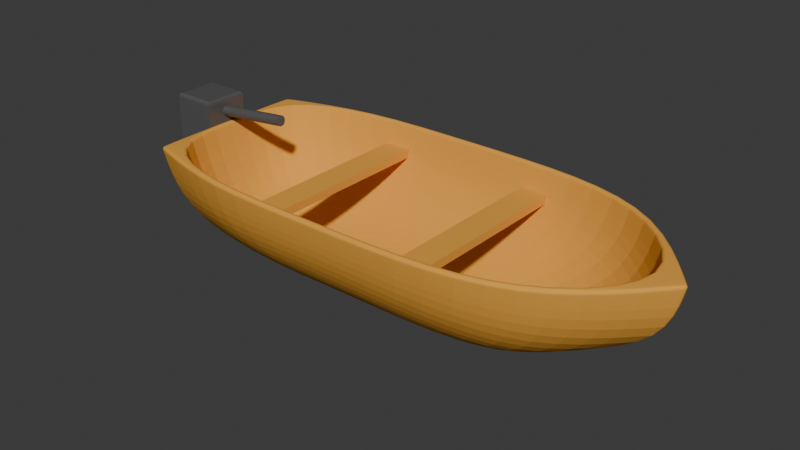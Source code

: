 # Source: barlamejus_boat.blend  (saved by Blender 4.1.23; exported with 4.5.12 LTS)
import bpy
from mathutils import Matrix  # noqa: F401  (used for matrix-valued properties, if any)

bpy.ops.wm.read_factory_settings(use_empty=True)
scene = bpy.context.scene
scene.name = 'Scene'

# ---- collections
col_collection = bpy.data.collections.new('Collection'); scene.collection.children.link(col_collection)

# ---- materials (node trees are filled in below, after node groups)
mat_material_001 = bpy.data.materials.new('Material.001')
mat_material_001.use_transparent_shadow = False
mat_material_002 = bpy.data.materials.new('Material.002')
mat_material_002.use_transparent_shadow = False

# ---- material node trees
mat_material_001.use_nodes = True; mat_material_001.node_tree.nodes.clear()
_N = mat_material_001.node_tree.nodes; _L = mat_material_001.node_tree.links
n0 = _N.new('ShaderNodeOutputMaterial'); n0.name = 'Material Output'; n0.location = (454, 346)
n1 = _N.new('ShaderNodeBsdfPrincipled'); n1.name = 'Principled BSDF'; n1.location = (133, 336)
n1.inputs[0].default_value = (0.8001, 0.3763, 0.06241, 1.0)
n1.inputs[3].default_value = 1.0
_L.new(n1.outputs[0], n0.inputs[0])
n0.is_active_output = True
mat_material_002.use_nodes = True; mat_material_002.node_tree.nodes.clear()
_N = mat_material_002.node_tree.nodes; _L = mat_material_002.node_tree.links
n0 = _N.new('ShaderNodeBsdfPrincipled'); n0.name = 'Principled BSDF'; n0.location = (10, 300)
n0.inputs[0].default_value = (0.09181, 0.09181, 0.09181, 1.0)
n1 = _N.new('ShaderNodeOutputMaterial'); n1.name = 'Material Output'; n1.location = (300, 300)
_L.new(n0.outputs[0], n1.inputs[0])
n1.is_active_output = True

# ---- world
world_world = bpy.data.worlds.new('World'); scene.world = world_world
world_world.use_nodes = True; world_world.node_tree.nodes.clear()
_N = world_world.node_tree.nodes; _L = world_world.node_tree.links
n0 = _N.new('ShaderNodeOutputWorld'); n0.name = 'World Output'; n0.location = (300, 300)
n1 = _N.new('ShaderNodeBackground'); n1.name = 'Background'; n1.location = (10, 300)
n1.inputs[0].default_value = (0.05088, 0.05088, 0.05088, 1.0)
_L.new(n1.outputs[0], n0.inputs[0])
n0.is_active_output = True
world_world.color = (0.05088, 0.05088, 0.05088)
world_world.use_sun_shadow = False
world_world.sun_shadow_jitter_overblur = 0.0

# ---- meshes
me_sphere = bpy.data.meshes.new('Sphere')
me_sphere.from_pydata([(-1.705e-09, 0.609, -0.1984), (-7.503e-10, 0.1978, -0.6091), (0.6708, 0.6067, -0.2278), (0.5687, 0.4972, -0.4174), (0.4115, 0.3445, -0.5476), (0.2153, 0.1752, -0.6181), (1.174, 0.4465, -0.2891), (0.9929, 0.345, -0.5009), (0.7166, 0.2215, -0.6071), (0.3744, 0.1056, -0.6372), (0.4333, -9.221e-09, -0.6472), (1.174, -0.4466, -0.2892), (0.9928, -0.345, -0.5009), (0.7166, -0.2215, -0.6071), (0.3744, -0.1056, -0.6372), (0.6708, -0.6067, -0.2278), (0.5687, -0.4972, -0.4174), (0.4115, -0.3445, -0.5476), (0.2153, -0.1752, -0.6181), (-4.169e-08, -0.609, -0.1984), (-3.648e-11, -0.5177, -0.3772), (-1.262e-09, -0.3758, -0.5187), (-4.509e-08, -0.1978, -0.6091), (1.695e-10, -9.686e-11, -0.6404), (-0.6708, -0.6067, -0.2278), (-0.5687, -0.4972, -0.4174), (-0.4115, -0.3445, -0.5476), (-0.2153, -0.1752, -0.6181), (-0.3744, -0.1056, -0.6372), (-1.194, -0.009445, -0.3216), (-1.095, -0.008839, -0.5059), (-0.8331, 2.592e-05, -0.6372), (-0.4333, 2.916e-08, -0.6472), (-0.3744, 0.1056, -0.6372), (-0.6708, 0.6067, -0.2278), (-0.5687, 0.4972, -0.4174), (-0.4115, 0.3445, -0.5476), (-0.2153, 0.1752, -0.6181), (-8.877e-10, 0.5177, -0.3772), (-1.141e-09, 0.3758, -0.5187), (0.0, 0.5706, -0.1854), (0.0, 0.1854, -0.5706), (0.6657, 0.5687, -0.2134), (0.5663, 0.4662, -0.3911), (0.4114, 0.323, -0.5134), (0.2163, 0.1631, -0.5797), (1.153, 0.4144, -0.2693), (0.9809, 0.3221, -0.4681), (0.7127, 0.2068, -0.5693), (0.3747, 0.09713, -0.5979), (1.506, -0.009355, -0.304), (1.133, 0.0, -0.5066), (0.8229, 0.0, -0.5972), (0.4326, -9.51e-09, -0.607), (1.153, -0.4144, -0.2693), (0.9809, -0.3221, -0.4681), (0.7127, -0.2068, -0.5693), (0.3747, -0.09713, -0.5979), (0.6657, -0.5687, -0.2134), (0.5663, -0.4662, -0.3911), (0.4114, -0.323, -0.5134), (0.2163, -0.1631, -0.5797), (-4.172e-08, -0.5706, -0.1854), (0.0, -0.4854, -0.3527), (0.0, -0.3527, -0.4854), (-4.172e-08, -0.1854, -0.5706), (0.0, 0.0, -0.6), (-0.6657, -0.5687, -0.2134), (-0.5663, -0.4662, -0.3911), (-0.4114, -0.323, -0.5134), (-0.2163, -0.1631, -0.5797), (-1.153, -0.4144, -0.2693), (-0.9809, -0.3221, -0.4681), (-0.7127, -0.2068, -0.5693), (-0.3747, -0.09713, -0.5979), (-1.157, -0.009355, -0.304), (-1.068, -0.008654, -0.4732), (-0.8229, 0.0, -0.5972), (-0.4326, 2.853e-08, -0.607), (-1.153, 0.4144, -0.2693), (-0.9809, 0.3221, -0.4681), (-0.7127, 0.2068, -0.5693), (-0.3747, 0.09713, -0.5979), (-0.6657, 0.5687, -0.2134), (-0.5663, 0.4662, -0.3911), (-0.4114, 0.323, -0.5134), (-0.2163, 0.1631, -0.5797), (0.0, 0.4854, -0.3527), (0.0, 0.3527, -0.4854), (0.703, 0.6421, -0.02672), (0.7031, 0.6262, -0.003785), (0.704, 0.6419, -0.01907), (0.7043, 0.6388, -0.01202), (0.704, 0.6333, -0.006655), (1.224, 0.467, -0.004489), (1.231, 0.481, -0.02821), (1.228, 0.4731, -0.007638), (1.231, 0.478, -0.01325), (1.232, 0.4807, -0.02047), (1.606, -0.02676, -0.0397), (1.606, 0.007405, -0.0397), (1.6, -0.009609, -0.01388), (1.61, -0.01897, -0.04067), (1.611, -0.009748, -0.04102), (1.607, -0.02496, -0.03175), (1.61, -0.01708, -0.0324), (1.612, -0.009745, -0.03289), (1.611, -0.009727, -0.02777), (1.607, 0.005592, -0.03176), (1.607, 0.001722, -0.02406), (1.61, -0.0004848, -0.04068), (1.61, -0.002366, -0.0324), (1.61, -0.004787, -0.02555), (1.604, -0.01568, -0.01777), (1.606, -0.02107, -0.02405), (1.604, -0.003616, -0.01778), (1.608, -0.009685, -0.02136), (1.61, -0.01464, -0.02555), (1.534, -0.02639, -0.3297), (1.535, 0.007049, -0.3297), (1.539, -0.01878, -0.3302), (1.54, -0.009752, -0.3304), (1.539, -0.0006812, -0.3302), (1.143, -0.01765, -0.5428), (1.143, 0.01787, -0.5428), (1.146, -0.00951, -0.5435), (1.147, 9.865e-05, -0.5438), (1.146, 0.009714, -0.5435), (0.8214, 0.01774, -0.6351), (0.8214, -0.01768, -0.6351), (0.8108, -3.603e-10, -0.6381), (0.8242, 0.009604, -0.6359), (0.8252, 1.746e-05, -0.6361), (0.8242, -0.009563, -0.6359), (1.224, -0.4671, -0.004439), (1.231, -0.4812, -0.02811), (1.228, -0.4732, -0.007569), (1.231, -0.4781, -0.01317), (1.232, -0.4809, -0.02038), (0.7031, -0.6262, -0.003785), (0.703, -0.6421, -0.02672), (0.704, -0.6333, -0.006654), (0.7043, -0.6388, -0.01202), (0.704, -0.6419, -0.01907), (-3.014e-11, -0.6201, -0.003357), (-4.256e-09, -0.6364, -0.02593), (-3.62e-10, -0.6273, -0.006069), (-1.281e-09, -0.6329, -0.01131), (-2.648e-09, -0.6361, -0.01829), (-0.7031, -0.6262, -0.003785), (-0.703, -0.6421, -0.02674), (-0.704, -0.6333, -0.006656), (-0.7043, -0.6388, -0.01203), (-0.704, -0.6419, -0.01908), (-1.246, -0.4555, -0.03181), (-1.225, -0.4824, -0.03161), (-1.232, -0.4646, -0.006353), (-1.244, -0.4637, -0.0327), (-1.239, -0.4717, -0.03297), (-1.246, -0.4576, -0.02398), (-1.244, -0.4654, -0.0245), (-1.24, -0.4721, -0.0249), (-1.24, -0.4716, -0.01986), (-1.227, -0.4816, -0.02376), (-1.229, -0.4779, -0.01621), (-1.232, -0.4782, -0.03259), (-1.235, -0.477, -0.0244), (-1.236, -0.4748, -0.01765), (-1.239, -0.4626, -0.0102), (-1.244, -0.4601, -0.01639), (-1.231, -0.4719, -0.01009), (-1.237, -0.4694, -0.01361), (-1.242, -0.4671, -0.01773), (-1.187, -0.4206, -0.2915), (-1.166, -0.4479, -0.2875), (-1.185, -0.4291, -0.2907), (-1.181, -0.4372, -0.2897), (-1.174, -0.4438, -0.2886), (-1.005, -0.3244, -0.502), (-0.9799, -0.3503, -0.4979), (-1.001, -0.3322, -0.5016), (-0.9954, -0.3398, -0.5007), (-0.9879, -0.3462, -0.4994), (-0.6985, -0.2289, -0.6036), (-0.7266, -0.204, -0.6097), (-0.699, -0.2149, -0.609), (-0.7065, -0.2246, -0.6053), (-0.7147, -0.2184, -0.607), (-0.7217, -0.2112, -0.6085), (-1.245, -0.009368, -0.01123), (-1.26, -0.009385, -0.03484), (-1.252, -0.009373, -0.01438), (-1.257, -0.009379, -0.01997), (-1.26, -0.009383, -0.02715), (-1.225, 0.4824, -0.03162), (-1.246, 0.4554, -0.03182), (-1.232, 0.4645, -0.006358), (-1.232, 0.4782, -0.03259), (-1.239, 0.4716, -0.03297), (-1.227, 0.4816, -0.02377), (-1.235, 0.477, -0.0244), (-1.24, 0.4721, -0.0249), (-1.24, 0.4716, -0.01987), (-1.246, 0.4576, -0.02398), (-1.244, 0.4601, -0.01639), (-1.244, 0.4636, -0.0327), (-1.244, 0.4654, -0.02451), (-1.242, 0.4671, -0.01773), (-1.231, 0.4719, -0.0101), (-1.23, 0.4779, -0.01622), (-1.239, 0.4625, -0.0102), (-1.237, 0.4694, -0.01362), (-1.236, 0.4748, -0.01766), (-1.166, 0.4479, -0.2875), (-1.187, 0.4206, -0.2915), (-1.174, 0.4438, -0.2886), (-1.181, 0.4372, -0.2897), (-1.186, 0.429, -0.2907), (-0.9801, 0.3502, -0.4979), (-1.005, 0.3243, -0.502), (-0.988, 0.3461, -0.4994), (-0.9955, 0.3397, -0.5007), (-1.001, 0.332, -0.5016), (-0.7267, 0.204, -0.6097), (-0.6986, 0.2288, -0.6037), (-0.6991, 0.2148, -0.609), (-0.7218, 0.2111, -0.6086), (-0.7147, 0.2184, -0.607), (-0.7066, 0.2246, -0.6053), (-0.7031, 0.6262, -0.003786), (-0.703, 0.6421, -0.02674), (-0.704, 0.6333, -0.006656), (-0.7043, 0.6388, -0.01203), (-0.704, 0.6419, -0.01908), (-8.26e-10, 0.6201, -0.003357), (-1.631e-09, 0.6364, -0.02593), (-1.131e-09, 0.6273, -0.006069), (-1.392e-09, 0.6329, -0.01131), (-1.568e-09, 0.6361, -0.01829), (0.703, 0.6255, -0.003665), (0.6969, 0.6028, -0.01926), (0.7016, 0.6179, -0.003729), (0.7, 0.6109, -0.006715), (0.6983, 0.6056, -0.01217), (1.208, 0.4474, -0.01933), (1.224, 0.4666, -0.004382), (1.211, 0.4497, -0.01227), (1.215, 0.4541, -0.006947), (1.219, 0.46, -0.004177), (1.57, -0.009355, -0.02635), (1.599, -0.009593, -0.01343), (1.574, -0.009373, -0.01936), (1.58, -0.009425, -0.01445), (1.589, -0.009502, -0.01236), (1.208, -0.4474, -0.01933), (1.224, -0.4667, -0.004334), (1.211, -0.4497, -0.01226), (1.214, -0.4541, -0.006931), (1.219, -0.4601, -0.004147), (0.6969, -0.6028, -0.01926), (0.703, -0.6255, -0.003665), (0.6983, -0.6056, -0.01217), (0.7, -0.6109, -0.006714), (0.7016, -0.6179, -0.003729), (-4.348e-09, -0.5969, -0.01932), (-2.909e-11, -0.6194, -0.00324), (-2.687e-09, -0.5996, -0.01217), (-1.281e-09, -0.6048, -0.006608), (-3.492e-10, -0.6117, -0.003471), (-0.6969, -0.6028, -0.01927), (-0.703, -0.6255, -0.003665), (-0.6983, -0.6056, -0.01217), (-0.7, -0.6109, -0.006717), (-0.7016, -0.6179, -0.003729), (-1.208, -0.4474, -0.01936), (-1.231, -0.464, -0.0061), (-1.211, -0.4495, -0.01241), (-1.217, -0.4533, -0.007456), (-1.223, -0.4584, -0.005239), (-1.221, -0.009355, -0.02604), (-1.245, -0.009368, -0.01115), (-1.224, -0.009356, -0.01899), (-1.23, -0.009359, -0.01369), (-1.237, -0.009363, -0.01093), (-1.208, 0.4474, -0.01936), (-1.231, 0.464, -0.006104), (-1.211, 0.4495, -0.01241), (-1.217, 0.4533, -0.007457), (-1.223, 0.4584, -0.005242), (-0.6969, 0.6028, -0.01927), (-0.703, 0.6255, -0.003665), (-0.6983, 0.6056, -0.01218), (-0.7, 0.6109, -0.006718), (-0.7016, 0.6179, -0.003729), (0.0, 0.5969, -0.01932), (-7.971e-10, 0.6194, -0.00324), (-6.003e-11, 0.5996, -0.01217), (-2.337e-10, 0.6048, -0.006608), (-4.929e-10, 0.6117, -0.003471)], [], [(39, 38, 3, 4), (1, 39, 4, 5), (6, 95, 100, 119), (23, 1, 5), (38, 0, 2, 3), (5, 4, 8, 9), (90, 234, 295, 239), (23, 5, 9), (3, 2, 6, 7), (4, 3, 7, 8), (10, 130, 129, 13, 14), (11, 135, 140, 15), (101, 94, 245, 250), (23, 9, 10), (129, 123, 12, 13), (7, 6, 119, 124), (8, 7, 124, 128), (9, 8, 128, 130, 10), (134, 101, 250, 255), (23, 10, 14), (23, 14, 18), (12, 11, 15, 16), (13, 12, 16, 17), (14, 13, 17, 18), (139, 134, 255, 260), (144, 139, 260, 265), (23, 18, 22), (16, 15, 19, 20), (17, 16, 20, 21), (18, 17, 21, 22), (22, 21, 26, 27), (149, 144, 265, 270), (23, 22, 27), (20, 19, 24, 25), (21, 20, 25, 26), (28, 185, 184, 31, 32), (29, 190, 195, 214), (156, 149, 270, 275), (23, 27, 28), (184, 178, 30, 31), (26, 25, 179, 183), (27, 26, 183, 185, 28), (189, 156, 275, 280), (23, 28, 32), (25, 24, 174, 179), (224, 218, 35, 36), (33, 225, 224, 36, 37), (34, 230, 235, 0), (196, 189, 280, 285), (23, 32, 33), (23, 33, 37), (30, 29, 214, 219), (31, 30, 219, 223), (32, 31, 223, 225, 33), (229, 196, 285, 290), (37, 36, 39, 1), (234, 229, 290, 295), (23, 37, 1), (35, 34, 0, 38), (36, 35, 38, 39), (88, 44, 43, 87), (41, 45, 44, 88), (46, 50, 249, 244), (66, 45, 41), (87, 43, 42, 40), (45, 49, 48, 44), (40, 42, 240, 294), (66, 49, 45), (43, 47, 46, 42), (44, 48, 47, 43), (48, 52, 51, 47), (49, 53, 52, 48), (50, 54, 254, 249), (66, 53, 49), (47, 51, 50, 46), (51, 55, 54, 50), (52, 56, 55, 51), (53, 57, 56, 52), (54, 58, 259, 254), (66, 57, 53), (66, 61, 57), (55, 59, 58, 54), (56, 60, 59, 55), (57, 61, 60, 56), (58, 62, 264, 259), (62, 67, 269, 264), (66, 65, 61), (59, 63, 62, 58), (60, 64, 63, 59), (61, 65, 64, 60), (65, 70, 69, 64), (67, 71, 274, 269), (66, 70, 65), (63, 68, 67, 62), (64, 69, 68, 63), (69, 73, 72, 68), (70, 74, 73, 69), (71, 75, 279, 274), (66, 74, 70), (68, 72, 71, 67), (73, 77, 76, 72), (74, 78, 77, 73), (75, 79, 284, 279), (66, 78, 74), (72, 76, 75, 71), (76, 80, 79, 75), (77, 81, 80, 76), (78, 82, 81, 77), (79, 83, 289, 284), (66, 82, 78), (66, 86, 82), (80, 84, 83, 79), (81, 85, 84, 80), (82, 86, 85, 81), (83, 40, 294, 289), (86, 41, 88, 85), (66, 41, 86), (84, 87, 40, 83), (85, 88, 87, 84), (0, 235, 89, 2), (118, 99, 135, 11), (123, 118, 11, 12), (15, 140, 145, 19), (19, 145, 150, 24), (24, 150, 155, 174), (173, 154, 190, 29), (178, 173, 29, 30), (213, 194, 230, 34), (218, 213, 34, 35), (42, 46, 244, 240), (94, 90, 239, 245), (99, 102, 105, 104), (102, 103, 106, 105), (104, 105, 117, 114), (105, 106, 107, 117), (100, 108, 111, 110), (108, 109, 112, 111), (110, 111, 106, 103), (111, 112, 107, 106), (101, 113, 116, 115), (113, 114, 117, 116), (115, 116, 112, 109), (116, 117, 107, 112), (128, 131, 130), (131, 132, 130), (132, 133, 130), (133, 129, 130), (154, 157, 160, 159), (157, 158, 161, 160), (159, 160, 172, 169), (160, 161, 162, 172), (155, 163, 166, 165), (163, 164, 167, 166), (165, 166, 161, 158), (166, 167, 162, 161), (156, 168, 171, 170), (168, 169, 172, 171), (170, 171, 167, 164), (171, 172, 162, 167), (183, 186, 185), (186, 187, 185), (187, 188, 185), (188, 184, 185), (194, 197, 200, 199), (197, 198, 201, 200), (199, 200, 212, 209), (200, 201, 202, 212), (195, 203, 206, 205), (203, 204, 207, 206), (205, 206, 201, 198), (206, 207, 202, 201), (196, 208, 211, 210), (208, 209, 212, 211), (210, 211, 207, 204), (211, 212, 202, 207), (223, 226, 225), (226, 227, 225), (227, 228, 225), (228, 224, 225), (95, 89, 91, 98), (98, 91, 92, 97), (97, 92, 93, 96), (96, 93, 90, 94), (99, 118, 120, 102), (102, 120, 121, 103), (103, 121, 122, 110), (110, 122, 119, 100), (118, 123, 125, 120), (120, 125, 126, 121), (121, 126, 127, 122), (122, 127, 124, 119), (123, 129, 133, 125), (125, 133, 132, 126), (126, 132, 131, 127), (127, 131, 128, 124), (100, 95, 98, 108), (108, 98, 97, 109), (109, 97, 96, 115), (115, 96, 94, 101), (135, 99, 104, 138), (138, 104, 114, 137), (137, 114, 113, 136), (136, 113, 101, 134), (140, 135, 138, 143), (143, 138, 137, 142), (142, 137, 136, 141), (141, 136, 134, 139), (139, 144, 146, 141), (141, 146, 147, 142), (142, 147, 148, 143), (143, 148, 145, 140), (144, 149, 151, 146), (146, 151, 152, 147), (147, 152, 153, 148), (148, 153, 150, 145), (154, 173, 175, 157), (157, 175, 176, 158), (158, 176, 177, 165), (165, 177, 174, 155), (173, 178, 180, 175), (175, 180, 181, 176), (176, 181, 182, 177), (177, 182, 179, 174), (178, 184, 188, 180), (180, 188, 187, 181), (181, 187, 186, 182), (182, 186, 183, 179), (155, 150, 153, 163), (163, 153, 152, 164), (164, 152, 151, 170), (170, 151, 149, 156), (190, 154, 159, 193), (193, 159, 169, 192), (192, 169, 168, 191), (191, 168, 156, 189), (194, 213, 215, 197), (197, 215, 216, 198), (198, 216, 217, 205), (205, 217, 214, 195), (213, 218, 220, 215), (215, 220, 221, 216), (216, 221, 222, 217), (217, 222, 219, 214), (218, 224, 228, 220), (220, 228, 227, 221), (221, 227, 226, 222), (222, 226, 223, 219), (195, 190, 193, 203), (203, 193, 192, 204), (204, 192, 191, 210), (210, 191, 189, 196), (230, 194, 199, 233), (233, 199, 209, 232), (232, 209, 208, 231), (231, 208, 196, 229), (229, 234, 236, 231), (231, 236, 237, 232), (232, 237, 238, 233), (233, 238, 235, 230), (89, 235, 238, 91), (91, 238, 237, 92), (92, 237, 236, 93), (93, 236, 234, 90), (245, 239, 241, 248), (248, 241, 242, 247), (247, 242, 243, 246), (246, 243, 240, 244), (250, 245, 248, 253), (253, 248, 247, 252), (252, 247, 246, 251), (251, 246, 244, 249), (255, 250, 253, 258), (258, 253, 252, 257), (257, 252, 251, 256), (256, 251, 249, 254), (260, 255, 258, 263), (263, 258, 257, 262), (262, 257, 256, 261), (261, 256, 254, 259), (259, 264, 266, 261), (261, 266, 267, 262), (262, 267, 268, 263), (263, 268, 265, 260), (264, 269, 271, 266), (266, 271, 272, 267), (267, 272, 273, 268), (268, 273, 270, 265), (275, 270, 273, 278), (278, 273, 272, 277), (277, 272, 271, 276), (276, 271, 269, 274), (280, 275, 278, 283), (283, 278, 277, 282), (282, 277, 276, 281), (281, 276, 274, 279), (285, 280, 283, 288), (288, 283, 282, 287), (287, 282, 281, 286), (286, 281, 279, 284), (290, 285, 288, 293), (293, 288, 287, 292), (292, 287, 286, 291), (291, 286, 284, 289), (289, 294, 296, 291), (291, 296, 297, 292), (292, 297, 298, 293), (293, 298, 295, 290), (239, 295, 298, 241), (241, 298, 297, 242), (242, 297, 296, 243), (243, 296, 294, 240), (2, 89, 95, 6)])
_uv = me_sphere.uv_layers.new(name='UVMap')
_uv.uv.foreach_set('vector', [0.75, 0.2, 0.75, 0.3, 0.6667, 0.3, 0.6667, 0.2, 0.75, 0.1, 0.75, 0.2, 0.6667, 0.2, 0.6667, 0.1, 0.5833, 0.4, 0.5833, 0.4931, 0.5029, 0.4936, 0.5031, 0.4, 0.7083, 0.0, 0.75, 0.1, 0.6667, 0.1, 0.75, 0.3, 0.75, 0.4, 0.6667, 0.4, 0.6667, 0.3, 0.6667, 0.1, 0.6667, 0.2, 0.5833, 0.2, 0.5833, 0.1, 0.6667, 0.5, 0.75, 0.5, 0.75, 0.5, 0.6667, 0.5, 0.625, 0.0, 0.6667, 0.1, 0.5833, 0.1, 0.6667, 0.3, 0.6667, 0.4, 0.5833, 0.4, 0.5833, 0.3, 0.6667, 0.2, 0.6667, 0.3, 0.5833, 0.3, 0.5833, 0.2, 0.5, 0.1, 0.5, 0.195, 0.4933, 0.2, 0.4167, 0.2, 0.4167, 0.1, 0.4167, 0.4, 0.4167, 0.4931, 0.3333, 0.4913, 0.3333, 0.4, 0.5, 0.5, 0.5833, 0.5, 0.5833, 0.5, 0.5, 0.5, 0.5417, 0.0, 0.5833, 0.1, 0.5, 0.1, 0.4933, 0.2, 0.4957, 0.3, 0.4167, 0.3, 0.4167, 0.2, 0.5833, 0.3, 0.5833, 0.4, 0.5031, 0.4, 0.5043, 0.3, 0.5833, 0.2, 0.5833, 0.3, 0.5043, 0.3, 0.5067, 0.2, 0.5833, 0.1, 0.5833, 0.2, 0.5067, 0.2, 0.5, 0.195, 0.5, 0.1, 0.4167, 0.5, 0.5, 0.5, 0.5, 0.5, 0.4167, 0.5, 0.4583, 0.0, 0.5, 0.1, 0.4167, 0.1, 0.375, 0.0, 0.4167, 0.1, 0.3333, 0.1, 0.4167, 0.3, 0.4167, 0.4, 0.3333, 0.4, 0.3333, 0.3, 0.4167, 0.2, 0.4167, 0.3, 0.3333, 0.3, 0.3333, 0.2, 0.4167, 0.1, 0.4167, 0.2, 0.3333, 0.2, 0.3333, 0.1, 0.3333, 0.5, 0.4167, 0.5, 0.4167, 0.5, 0.3333, 0.5, 0.25, 0.5, 0.3333, 0.5, 0.3333, 0.5, 0.25, 0.5, 0.2917, 0.0, 0.3333, 0.1, 0.25, 0.1, 0.3333, 0.3, 0.3333, 0.4, 0.25, 0.4, 0.25, 0.3, 0.3333, 0.2, 0.3333, 0.3, 0.25, 0.3, 0.25, 0.2, 0.3333, 0.1, 0.3333, 0.2, 0.25, 0.2, 0.25, 0.1, 0.25, 0.1, 0.25, 0.2, 0.1667, 0.2, 0.1667, 0.1, 0.1667, 0.5, 0.25, 0.5, 0.25, 0.5, 0.1667, 0.5, 0.2083, 0.0, 0.25, 0.1, 0.1667, 0.1, 0.25, 0.3, 0.25, 0.4, 0.1667, 0.4, 0.1667, 0.3, 0.25, 0.2, 0.25, 0.3, 0.1667, 0.3, 0.1667, 0.2, 0.08333, 0.1, 0.08333, 0.1946, 0.07689, 0.2, 0.0, 0.2, 0.0, 0.1, 1.0, 0.4, 1.0, 0.4937, 0.9202, 0.4932, 0.9205, 0.4, 0.08333, 0.5, 0.1667, 0.5, 0.1667, 0.5, 0.08333, 0.5, 0.125, 0.0, 0.1667, 0.1, 0.08333, 0.1, 0.07689, 0.2, 0.07864, 0.3, 0.0, 0.3, 0.0, 0.2, 0.1667, 0.2, 0.1667, 0.3, 0.08715, 0.3, 0.08854, 0.2, 0.1667, 0.1, 0.1667, 0.2, 0.08854, 0.2, 0.08333, 0.1946, 0.08333, 0.1, 0.0, 0.5, 0.08333, 0.5, 0.08333, 0.5, 0.0, 0.5, 0.04167, 0.0, 0.08333, 0.1, 0.0, 0.1, 0.1667, 0.3, 0.1667, 0.4, 0.08666, 0.4, 0.08715, 0.3, 0.9115, 0.2, 0.9128, 0.3, 0.8333, 0.3, 0.8333, 0.2, 0.9167, 0.1, 0.9167, 0.1946, 0.9115, 0.2, 0.8333, 0.2, 0.8333, 0.1, 0.8333, 0.4, 0.8333, 0.4912, 0.75, 0.4899, 0.75, 0.4, 0.9167, 0.5, 1.0, 0.5, 1.0, 0.5, 0.9167, 0.5, 0.9583, 0.0, 1.0, 0.1, 0.9167, 0.1, 0.875, 0.0, 0.9167, 0.1, 0.8333, 0.1, 1.0, 0.3, 1.0, 0.4, 0.9205, 0.4, 0.9211, 0.3, 1.0, 0.2, 1.0, 0.3, 0.9211, 0.3, 0.9231, 0.2, 1.0, 0.1, 1.0, 0.2, 0.9231, 0.2, 0.9167, 0.1946, 0.9167, 0.1, 0.8333, 0.5, 0.9167, 0.5, 0.9167, 0.5, 0.8333, 0.5, 0.8333, 0.1, 0.8333, 0.2, 0.75, 0.2, 0.75, 0.1, 0.75, 0.5, 0.8333, 0.5, 0.8333, 0.5, 0.75, 0.5, 0.7917, 0.0, 0.8333, 0.1, 0.75, 0.1, 0.8333, 0.3, 0.8333, 0.4, 0.75, 0.4, 0.75, 0.3, 0.8333, 0.2, 0.8333, 0.3, 0.75, 0.3, 0.75, 0.2, 0.75, 0.2, 0.6667, 0.2, 0.6667, 0.3, 0.75, 0.3, 0.75, 0.1, 0.6667, 0.1, 0.6667, 0.2, 0.75, 0.2, 0.5833, 0.4, 0.5, 0.4, 0.5, 0.4934, 0.5833, 0.4928, 0.7083, 0.0, 0.6667, 0.1, 0.75, 0.1, 0.75, 0.3, 0.6667, 0.3, 0.6667, 0.4, 0.75, 0.4, 0.6667, 0.1, 0.5833, 0.1, 0.5833, 0.2, 0.6667, 0.2, 0.75, 0.4, 0.6667, 0.4, 0.6667, 0.491, 0.75, 0.4896, 0.625, 0.0, 0.5833, 0.1, 0.6667, 0.1, 0.6667, 0.3, 0.5833, 0.3, 0.5833, 0.4, 0.6667, 0.4, 0.6667, 0.2, 0.5833, 0.2, 0.5833, 0.3, 0.6667, 0.3, 0.5833, 0.2, 0.5, 0.2, 0.5, 0.3, 0.5833, 0.3, 0.5833, 0.1, 0.5, 0.1, 0.5, 0.2, 0.5833, 0.2, 0.5, 0.4, 0.4167, 0.4, 0.4167, 0.4928, 0.5, 0.4934, 0.5417, 0.0, 0.5, 0.1, 0.5833, 0.1, 0.5833, 0.3, 0.5, 0.3, 0.5, 0.4, 0.5833, 0.4, 0.5, 0.3, 0.4167, 0.3, 0.4167, 0.4, 0.5, 0.4, 0.5, 0.2, 0.4167, 0.2, 0.4167, 0.3, 0.5, 0.3, 0.5, 0.1, 0.4167, 0.1, 0.4167, 0.2, 0.5, 0.2, 0.4167, 0.4, 0.3333, 0.4, 0.3333, 0.491, 0.4167, 0.4928, 0.4583, 0.0, 0.4167, 0.1, 0.5, 0.1, 0.375, 0.0, 0.3333, 0.1, 0.4167, 0.1, 0.4167, 0.3, 0.3333, 0.3, 0.3333, 0.4, 0.4167, 0.4, 0.4167, 0.2, 0.3333, 0.2, 0.3333, 0.3, 0.4167, 0.3, 0.4167, 0.1, 0.3333, 0.1, 0.3333, 0.2, 0.4167, 0.2, 0.3333, 0.4, 0.25, 0.4, 0.25, 0.4896, 0.3333, 0.491, 0.25, 0.4, 0.1667, 0.4, 0.1667, 0.491, 0.25, 0.4896, 0.2917, 0.0, 0.25, 0.1, 0.3333, 0.1, 0.3333, 0.3, 0.25, 0.3, 0.25, 0.4, 0.3333, 0.4, 0.3333, 0.2, 0.25, 0.2, 0.25, 0.3, 0.3333, 0.3, 0.3333, 0.1, 0.25, 0.1, 0.25, 0.2, 0.3333, 0.2, 0.25, 0.1, 0.1667, 0.1, 0.1667, 0.2, 0.25, 0.2, 0.1667, 0.4, 0.08333, 0.4, 0.08333, 0.4928, 0.1667, 0.491, 0.2083, 0.0, 0.1667, 0.1, 0.25, 0.1, 0.25, 0.3, 0.1667, 0.3, 0.1667, 0.4, 0.25, 0.4, 0.25, 0.2, 0.1667, 0.2, 0.1667, 0.3, 0.25, 0.3, 0.1667, 0.2, 0.08333, 0.2, 0.08333, 0.3, 0.1667, 0.3, 0.1667, 0.1, 0.08333, 0.1, 0.08333, 0.2, 0.1667, 0.2, 0.08333, 0.4, 0.0, 0.4, 0.0, 0.4935, 0.08333, 0.4928, 0.125, 0.0, 0.08333, 0.1, 0.1667, 0.1, 0.1667, 0.3, 0.08333, 0.3, 0.08333, 0.4, 0.1667, 0.4, 0.08333, 0.2, 0.0, 0.2, 0.0, 0.3, 0.08333, 0.3, 0.08333, 0.1, 0.0, 0.1, 0.0, 0.2, 0.08333, 0.2, 1.0, 0.4, 0.9167, 0.4, 0.9167, 0.4928, 1.0, 0.4935, 0.04167, 0.0, 0.0, 0.1, 0.08333, 0.1, 0.08333, 0.3, 0.0, 0.3, 0.0, 0.4, 0.08333, 0.4, 1.0, 0.3, 0.9167, 0.3, 0.9167, 0.4, 1.0, 0.4, 1.0, 0.2, 0.9167, 0.2, 0.9167, 0.3, 1.0, 0.3, 1.0, 0.1, 0.9167, 0.1, 0.9167, 0.2, 1.0, 0.2, 0.9167, 0.4, 0.8333, 0.4, 0.8333, 0.491, 0.9167, 0.4928, 0.9583, 0.0, 0.9167, 0.1, 1.0, 0.1, 0.875, 0.0, 0.8333, 0.1, 0.9167, 0.1, 0.9167, 0.3, 0.8333, 0.3, 0.8333, 0.4, 0.9167, 0.4, 0.9167, 0.2, 0.8333, 0.2, 0.8333, 0.3, 0.9167, 0.3, 0.9167, 0.1, 0.8333, 0.1, 0.8333, 0.2, 0.9167, 0.2, 0.8333, 0.4, 0.75, 0.4, 0.75, 0.4896, 0.8333, 0.491, 0.8333, 0.1, 0.75, 0.1, 0.75, 0.2, 0.8333, 0.2, 0.7917, 0.0, 0.75, 0.1, 0.8333, 0.1, 0.8333, 0.3, 0.75, 0.3, 0.75, 0.4, 0.8333, 0.4, 0.8333, 0.2, 0.75, 0.2, 0.75, 0.3, 0.8333, 0.3, 0.75, 0.4, 0.75, 0.4899, 0.6667, 0.4913, 0.6667, 0.4, 0.4968, 0.4, 0.497, 0.4936, 0.4167, 0.4931, 0.4167, 0.4, 0.4957, 0.3, 0.4968, 0.4, 0.4167, 0.4, 0.4167, 0.3, 0.3333, 0.4, 0.3333, 0.4913, 0.25, 0.4899, 0.25, 0.4, 0.25, 0.4, 0.25, 0.4899, 0.1667, 0.4912, 0.1667, 0.4, 0.1667, 0.4, 0.1667, 0.4912, 0.08657, 0.4929, 0.08666, 0.4, 0.07934, 0.4, 0.07963, 0.4932, 0.0, 0.4937, 0.0, 0.4, 0.07864, 0.3, 0.07934, 0.4, 0.0, 0.4, 0.0, 0.3, 0.9133, 0.4, 0.9134, 0.4929, 0.8333, 0.4912, 0.8333, 0.4, 0.9128, 0.3, 0.9133, 0.4, 0.8333, 0.4, 0.8333, 0.3, 0.6667, 0.4, 0.5833, 0.4, 0.5833, 0.4928, 0.6667, 0.491, 0.5833, 0.5, 0.6667, 0.5, 0.6667, 0.5, 0.5833, 0.5, 0.497, 0.4936, 0.4982, 0.4933, 0.4983, 0.4958, 0.4972, 0.4961, 0.4982, 0.4933, 0.5, 0.4928, 0.5, 0.4954, 0.4983, 0.4958, 0.4972, 0.4961, 0.4983, 0.4958, 0.4983, 0.5, 0.4973, 0.5, 0.4983, 0.4958, 0.5, 0.4954, 0.5, 0.499, 0.4983, 0.5, 0.5029, 0.4936, 0.5028, 0.4961, 0.5017, 0.4958, 0.5018, 0.4933, 0.5028, 0.4961, 0.5026, 0.5, 0.5016, 0.5, 0.5017, 0.4958, 0.5018, 0.4933, 0.5017, 0.4958, 0.5, 0.4954, 0.5, 0.4928, 0.5017, 0.4958, 0.5016, 0.5, 0.5, 0.499, 0.5, 0.4954, 0.5, 0.5, 0.4989, 0.5, 0.4999, 0.5, 0.501, 0.5, 0.4989, 0.5, 0.4973, 0.5, 0.4983, 0.5, 0.4999, 0.5, 0.501, 0.5, 0.4999, 0.5, 0.5016, 0.5, 0.5026, 0.5, 0.4999, 0.5, 0.4983, 0.5, 0.5, 0.499, 0.5016, 0.5, 0.5067, 0.2, 0.5037, 0.1997, 0.5, 0.195, 0.5037, 0.1997, 0.5006, 0.1987, 0.5, 0.195, 0.5006, 0.1987, 0.4981, 0.1973, 0.5, 0.195, 0.4981, 0.1973, 0.4962, 0.1957, 0.5, 0.195, 0.07963, 0.4932, 0.08114, 0.4927, 0.0813, 0.4954, 0.07986, 0.4958, 0.08114, 0.4927, 0.08333, 0.492, 0.08333, 0.4948, 0.0813, 0.4954, 0.07986, 0.4958, 0.0813, 0.4954, 0.08135, 0.5, 0.0801, 0.5, 0.0813, 0.4954, 0.08333, 0.4948, 0.0833, 0.4988, 0.08135, 0.5, 0.08657, 0.4929, 0.08636, 0.4956, 0.08511, 0.4953, 0.08525, 0.4925, 0.08636, 0.4956, 0.08617, 0.5, 0.08524, 0.5, 0.08511, 0.4953, 0.08525, 0.4925, 0.08511, 0.4953, 0.08333, 0.4948, 0.08333, 0.492, 0.08511, 0.4953, 0.08524, 0.5, 0.0833, 0.4988, 0.08333, 0.4948, 0.08333, 0.5, 0.082, 0.5, 0.08322, 0.5, 0.08458, 0.5, 0.082, 0.5, 0.0801, 0.5, 0.08135, 0.5, 0.08322, 0.5, 0.08458, 0.5, 0.08322, 0.5, 0.08524, 0.5, 0.08663, 0.5, 0.08322, 0.5, 0.08135, 0.5, 0.0833, 0.4988, 0.08524, 0.5, 0.08854, 0.2, 0.08617, 0.1997, 0.08333, 0.1946, 0.08617, 0.1997, 0.08344, 0.1988, 0.08333, 0.1946, 0.08344, 0.1988, 0.0811, 0.1975, 0.08333, 0.1946, 0.0811, 0.1975, 0.07919, 0.1959, 0.08333, 0.1946, 0.9134, 0.4929, 0.9147, 0.4925, 0.9149, 0.4953, 0.9136, 0.4956, 0.9147, 0.4925, 0.9167, 0.492, 0.9167, 0.4948, 0.9149, 0.4953, 0.9136, 0.4956, 0.9149, 0.4953, 0.9149, 0.5, 0.9138, 0.5, 0.9149, 0.4953, 0.9167, 0.4948, 0.9167, 0.4988, 0.9149, 0.5, 0.9202, 0.4932, 0.92, 0.4958, 0.9186, 0.4954, 0.9188, 0.4927, 0.92, 0.4958, 0.9198, 0.5, 0.9184, 0.5, 0.9186, 0.4954, 0.9188, 0.4927, 0.9186, 0.4954, 0.9167, 0.4948, 0.9167, 0.492, 0.9186, 0.4954, 0.9184, 0.5, 0.9167, 0.4988, 0.9167, 0.4948, 0.9167, 0.5, 0.9155, 0.5, 0.9165, 0.5, 0.9176, 0.5, 0.9155, 0.5, 0.9138, 0.5, 0.9149, 0.5, 0.9165, 0.5, 0.9176, 0.5, 0.9165, 0.5, 0.9184, 0.5, 0.9193, 0.5, 0.9165, 0.5, 0.9149, 0.5, 0.9167, 0.4988, 0.9184, 0.5, 0.9231, 0.2, 0.9203, 0.1997, 0.9167, 0.1946, 0.9203, 0.1997, 0.9173, 0.1989, 0.9167, 0.1946, 0.9173, 0.1989, 0.915, 0.1974, 0.9167, 0.1946, 0.915, 0.1974, 0.9132, 0.1957, 0.9167, 0.1946, 0.5833, 0.4931, 0.6667, 0.4913, 0.6667, 0.4946, 0.5833, 0.4957, 0.5833, 0.4957, 0.6667, 0.4946, 0.6668, 0.5, 0.5834, 0.5, 0.5834, 0.5, 0.6668, 0.5, 0.6667, 0.5, 0.5834, 0.5, 0.5834, 0.5, 0.6667, 0.5, 0.6667, 0.5, 0.5833, 0.5, 0.497, 0.4936, 0.4968, 0.4, 0.4981, 0.3998, 0.4982, 0.4933, 0.4982, 0.4933, 0.4981, 0.3998, 0.5, 0.3992, 0.5, 0.4928, 0.5, 0.4928, 0.5, 0.3992, 0.5018, 0.3998, 0.5018, 0.4933, 0.5018, 0.4933, 0.5018, 0.3998, 0.5031, 0.4, 0.5029, 0.4936, 0.4968, 0.4, 0.4957, 0.3, 0.4976, 0.2997, 0.4981, 0.3998, 0.4981, 0.3998, 0.4976, 0.2997, 0.5, 0.2994, 0.5, 0.3992, 0.5, 0.3992, 0.5, 0.2994, 0.5024, 0.2998, 0.5018, 0.3998, 0.5018, 0.3998, 0.5024, 0.2998, 0.5043, 0.3, 0.5031, 0.4, 0.4957, 0.3, 0.4933, 0.2, 0.4963, 0.1997, 0.4976, 0.2997, 0.4976, 0.2997, 0.4963, 0.1997, 0.5, 0.2, 0.5, 0.2994, 0.5, 0.2994, 0.5, 0.2, 0.5037, 0.1997, 0.5024, 0.2998, 0.5024, 0.2998, 0.5037, 0.1997, 0.5067, 0.2, 0.5043, 0.3, 0.5029, 0.4936, 0.5833, 0.4931, 0.5833, 0.4957, 0.5028, 0.4961, 0.5028, 0.4961, 0.5833, 0.4957, 0.5834, 0.5, 0.5026, 0.5, 0.5026, 0.5, 0.5834, 0.5, 0.5834, 0.5, 0.5011, 0.5, 0.5011, 0.5, 0.5834, 0.5, 0.5833, 0.5, 0.5, 0.5, 0.4167, 0.4931, 0.497, 0.4936, 0.4972, 0.4961, 0.4167, 0.4958, 0.4167, 0.4958, 0.4972, 0.4961, 0.4973, 0.5, 0.4166, 0.5, 0.4166, 0.5, 0.4973, 0.5, 0.4989, 0.5, 0.4166, 0.5, 0.4166, 0.5, 0.4989, 0.5, 0.5, 0.5, 0.4167, 0.5, 0.3333, 0.4913, 0.4167, 0.4931, 0.4167, 0.4958, 0.3333, 0.4946, 0.3333, 0.4946, 0.4167, 0.4958, 0.4166, 0.5, 0.3332, 0.5, 0.3332, 0.5, 0.4166, 0.5, 0.4166, 0.5, 0.3333, 0.5, 0.3333, 0.5, 0.4166, 0.5, 0.4167, 0.5, 0.3333, 0.5, 0.3333, 0.5, 0.25, 0.5, 0.25, 0.5, 0.3333, 0.5, 0.3333, 0.5, 0.25, 0.5, 0.25, 0.5, 0.3332, 0.5, 0.3332, 0.5, 0.25, 0.5, 0.25, 0.4938, 0.3333, 0.4946, 0.3333, 0.4946, 0.25, 0.4938, 0.25, 0.4899, 0.3333, 0.4913, 0.25, 0.5, 0.1667, 0.5, 0.1667, 0.5, 0.25, 0.5, 0.25, 0.5, 0.1667, 0.5, 0.1668, 0.5, 0.25, 0.5, 0.25, 0.5, 0.1668, 0.5, 0.1667, 0.4946, 0.25, 0.4938, 0.25, 0.4938, 0.1667, 0.4946, 0.1667, 0.4912, 0.25, 0.4899, 0.07963, 0.4932, 0.07934, 0.4, 0.08101, 0.3998, 0.08114, 0.4927, 0.08114, 0.4927, 0.08101, 0.3998, 0.08333, 0.3992, 0.08333, 0.492, 0.08333, 0.492, 0.08333, 0.3992, 0.08528, 0.3998, 0.08525, 0.4925, 0.08525, 0.4925, 0.08528, 0.3998, 0.08666, 0.4, 0.08657, 0.4929, 0.07934, 0.4, 0.07864, 0.3, 0.08067, 0.2997, 0.08101, 0.3998, 0.08101, 0.3998, 0.08067, 0.2997, 0.08333, 0.2993, 0.08333, 0.3992, 0.08333, 0.3992, 0.08333, 0.2993, 0.08546, 0.2997, 0.08528, 0.3998, 0.08528, 0.3998, 0.08546, 0.2997, 0.08715, 0.3, 0.08666, 0.4, 0.07864, 0.3, 0.07689, 0.2, 0.07971, 0.1997, 0.08067, 0.2997, 0.08067, 0.2997, 0.07971, 0.1997, 0.08333, 0.2, 0.08333, 0.2993, 0.08333, 0.2993, 0.08333, 0.2, 0.08617, 0.1997, 0.08546, 0.2997, 0.08546, 0.2997, 0.08617, 0.1997, 0.08854, 0.2, 0.08715, 0.3, 0.08657, 0.4929, 0.1667, 0.4912, 0.1667, 0.4946, 0.08636, 0.4956, 0.08636, 0.4956, 0.1667, 0.4946, 0.1668, 0.5, 0.08617, 0.5, 0.08617, 0.5, 0.1668, 0.5, 0.1667, 0.5, 0.08451, 0.5, 0.08451, 0.5, 0.1667, 0.5, 0.1667, 0.5, 0.08333, 0.5, 0.0, 0.4937, 0.07963, 0.4932, 0.07986, 0.4958, 8.694e-06, 0.4961, 8.694e-06, 0.4961, 0.07986, 0.4958, 0.0801, 0.5, 3.241e-05, 0.5, 3.241e-05, 0.5, 0.0801, 0.5, 0.082, 0.5, -6.045e-07, 0.5, -6.045e-07, 0.5, 0.082, 0.5, 0.08333, 0.5, 0.0, 0.5, 0.9134, 0.4929, 0.9133, 0.4, 0.9147, 0.3998, 0.9147, 0.4925, 0.9147, 0.4925, 0.9147, 0.3998, 0.9167, 0.3992, 0.9167, 0.492, 0.9167, 0.492, 0.9167, 0.3992, 0.9189, 0.3998, 0.9188, 0.4927, 0.9188, 0.4927, 0.9189, 0.3998, 0.9205, 0.4, 0.9202, 0.4932, 0.9133, 0.4, 0.9128, 0.3, 0.9145, 0.2997, 0.9147, 0.3998, 0.9147, 0.3998, 0.9145, 0.2997, 0.9167, 0.2993, 0.9167, 0.3992, 0.9167, 0.3992, 0.9167, 0.2993, 0.9192, 0.2997, 0.9189, 0.3998, 0.9189, 0.3998, 0.9192, 0.2997, 0.9211, 0.3, 0.9205, 0.4, 0.9128, 0.3, 0.9115, 0.2, 0.9138, 0.1997, 0.9145, 0.2997, 0.9145, 0.2997, 0.9138, 0.1997, 0.9167, 0.2, 0.9167, 0.2993, 0.9167, 0.2993, 0.9167, 0.2, 0.9203, 0.1997, 0.9192, 0.2997, 0.9192, 0.2997, 0.9203, 0.1997, 0.9231, 0.2, 0.9211, 0.3, 0.9202, 0.4932, 1.0, 0.4937, 1.0, 0.4961, 0.92, 0.4958, 0.92, 0.4958, 1.0, 0.4961, 1.0, 0.5, 0.9198, 0.5, 0.9198, 0.5, 1.0, 0.5, 1.0, 0.5, 0.9179, 0.5, 0.9179, 0.5, 1.0, 0.5, 1.0, 0.5, 0.9167, 0.5, 0.8333, 0.4912, 0.9134, 0.4929, 0.9136, 0.4956, 0.8333, 0.4946, 0.8333, 0.4946, 0.9136, 0.4956, 0.9138, 0.5, 0.8332, 0.5, 0.8332, 0.5, 0.9138, 0.5, 0.9155, 0.5, 0.8333, 0.5, 0.8333, 0.5, 0.9155, 0.5, 0.9167, 0.5, 0.8333, 0.5, 0.8333, 0.5, 0.75, 0.5, 0.75, 0.5, 0.8333, 0.5, 0.8333, 0.5, 0.75, 0.5, 0.75, 0.5, 0.8332, 0.5, 0.8332, 0.5, 0.75, 0.5, 0.75, 0.4938, 0.8333, 0.4946, 0.8333, 0.4946, 0.75, 0.4938, 0.75, 0.4899, 0.8333, 0.4912, 0.6667, 0.4913, 0.75, 0.4899, 0.75, 0.4938, 0.6667, 0.4946, 0.6667, 0.4946, 0.75, 0.4938, 0.75, 0.5, 0.6668, 0.5, 0.6668, 0.5, 0.75, 0.5, 0.75, 0.5, 0.6667, 0.5, 0.6667, 0.5, 0.75, 0.5, 0.75, 0.5, 0.6667, 0.5, 0.5833, 0.5, 0.6667, 0.5, 0.6667, 0.5, 0.5834, 0.5, 0.5834, 0.5, 0.6667, 0.5, 0.6667, 0.5, 0.5833, 0.5, 0.5833, 0.5, 0.6667, 0.5, 0.6667, 0.4944, 0.5833, 0.4956, 0.5833, 0.4956, 0.6667, 0.4944, 0.6667, 0.491, 0.5833, 0.4928, 0.5, 0.5, 0.5833, 0.5, 0.5834, 0.5, 0.5, 0.5, 0.5, 0.5, 0.5834, 0.5, 0.5833, 0.5, 0.5, 0.5, 0.5, 0.5, 0.5833, 0.5, 0.5833, 0.4956, 0.5, 0.4959, 0.5, 0.4959, 0.5833, 0.4956, 0.5833, 0.4928, 0.5, 0.4934, 0.4167, 0.5, 0.5, 0.5, 0.5, 0.5, 0.4166, 0.5, 0.4166, 0.5, 0.5, 0.5, 0.5, 0.5, 0.4167, 0.5, 0.4167, 0.5, 0.5, 0.5, 0.5, 0.4959, 0.4167, 0.4956, 0.4167, 0.4956, 0.5, 0.4959, 0.5, 0.4934, 0.4167, 0.4928, 0.3333, 0.5, 0.4167, 0.5, 0.4166, 0.5, 0.3333, 0.5, 0.3333, 0.5, 0.4166, 0.5, 0.4167, 0.5, 0.3333, 0.5, 0.3333, 0.5, 0.4167, 0.5, 0.4167, 0.4956, 0.3333, 0.4944, 0.3333, 0.4944, 0.4167, 0.4956, 0.4167, 0.4928, 0.3333, 0.491, 0.3333, 0.491, 0.25, 0.4896, 0.25, 0.4936, 0.3333, 0.4944, 0.3333, 0.4944, 0.25, 0.4936, 0.25, 0.5, 0.3333, 0.5, 0.3333, 0.5, 0.25, 0.5, 0.25, 0.5, 0.3333, 0.5, 0.3333, 0.5, 0.25, 0.5, 0.25, 0.5, 0.3333, 0.5, 0.25, 0.4896, 0.1667, 0.491, 0.1667, 0.4944, 0.25, 0.4936, 0.25, 0.4936, 0.1667, 0.4944, 0.1667, 0.5, 0.25, 0.5, 0.25, 0.5, 0.1667, 0.5, 0.1667, 0.5, 0.25, 0.5, 0.25, 0.5, 0.1667, 0.5, 0.1667, 0.5, 0.25, 0.5, 0.08333, 0.5, 0.1667, 0.5, 0.1667, 0.5, 0.08333, 0.5, 0.08333, 0.5, 0.1667, 0.5, 0.1667, 0.5, 0.08333, 0.5, 0.08333, 0.5, 0.1667, 0.5, 0.1667, 0.4944, 0.08335, 0.4955, 0.08335, 0.4955, 0.1667, 0.4944, 0.1667, 0.491, 0.08333, 0.4928, 0.0, 0.5, 0.08333, 0.5, 0.08333, 0.5, -6.645e-07, 0.5, -6.645e-07, 0.5, 0.08333, 0.5, 0.08333, 0.5, 0.0, 0.5, 0.0, 0.5, 0.08333, 0.5, 0.08335, 0.4955, -8.711e-06, 0.496, -8.711e-06, 0.496, 0.08335, 0.4955, 0.08333, 0.4928, 0.0, 0.4935, 0.9167, 0.5, 1.0, 0.5, 1.0, 0.5, 0.9167, 0.5, 0.9167, 0.5, 1.0, 0.5, 1.0, 0.5, 0.9167, 0.5, 0.9167, 0.5, 1.0, 0.5, 1.0, 0.496, 0.9167, 0.4955, 0.9167, 0.4955, 1.0, 0.496, 1.0, 0.4935, 0.9167, 0.4928, 0.8333, 0.5, 0.9167, 0.5, 0.9167, 0.5, 0.8333, 0.5, 0.8333, 0.5, 0.9167, 0.5, 0.9167, 0.5, 0.8333, 0.5, 0.8333, 0.5, 0.9167, 0.5, 0.9167, 0.4955, 0.8333, 0.4944, 0.8333, 0.4944, 0.9167, 0.4955, 0.9167, 0.4928, 0.8333, 0.491, 0.8333, 0.491, 0.75, 0.4896, 0.75, 0.4936, 0.8333, 0.4944, 0.8333, 0.4944, 0.75, 0.4936, 0.75, 0.5, 0.8333, 0.5, 0.8333, 0.5, 0.75, 0.5, 0.75, 0.5, 0.8333, 0.5, 0.8333, 0.5, 0.75, 0.5, 0.75, 0.5, 0.8333, 0.5, 0.6667, 0.5, 0.75, 0.5, 0.75, 0.5, 0.6667, 0.5, 0.6667, 0.5, 0.75, 0.5, 0.75, 0.5, 0.6667, 0.5, 0.6667, 0.5, 0.75, 0.5, 0.75, 0.4936, 0.6667, 0.4944, 0.6667, 0.4944, 0.75, 0.4936, 0.75, 0.4896, 0.6667, 0.491, 0.6667, 0.4, 0.6667, 0.4913, 0.5833, 0.4931, 0.5833, 0.4])
me_sphere.materials.append(mat_material_001)
me_sphere.update()
me_cube = bpy.data.meshes.new('Cube')
me_cube.from_pydata([(-1.0, -1.0, -1.0), (-1.0, -1.0, 1.0), (-1.0, 1.0, -1.0), (-1.0, 1.0, 1.0), (1.0, -1.0, -1.0), (1.0, -1.0, 1.0), (1.0, 1.0, -1.0), (1.0, 1.0, 1.0)], [], [(0, 1, 3, 2), (2, 3, 7, 6), (6, 7, 5, 4), (4, 5, 1, 0), (2, 6, 4, 0), (7, 3, 1, 5)])
_uv = me_cube.uv_layers.new(name='UVMap')
_uv.uv.foreach_set('vector', [0.375, 0.0, 0.625, 0.0, 0.625, 0.25, 0.375, 0.25, 0.375, 0.25, 0.625, 0.25, 0.625, 0.5, 0.375, 0.5, 0.375, 0.5, 0.625, 0.5, 0.625, 0.75, 0.375, 0.75, 0.375, 0.75, 0.625, 0.75, 0.625, 1.0, 0.375, 1.0, 0.125, 0.5, 0.375, 0.5, 0.375, 0.75, 0.125, 0.75, 0.625, 0.5, 0.875, 0.5, 0.875, 0.75, 0.625, 0.75])
me_cube.materials.append(mat_material_001)
me_cube.update()
me_cube_001 = bpy.data.meshes.new('Cube.001')
me_cube_001.from_pydata([(-1.0, -1.0, -1.0), (-1.0, -1.0, 1.0), (-1.0, 1.0, -1.0), (-1.0, 1.0, 1.0), (1.0, -1.0, -1.0), (1.0, -1.0, 1.0), (1.0, 1.0, -1.0), (1.0, 1.0, 1.0)], [], [(0, 1, 3, 2), (2, 3, 7, 6), (6, 7, 5, 4), (4, 5, 1, 0), (2, 6, 4, 0), (7, 3, 1, 5)])
_uv = me_cube_001.uv_layers.new(name='UVMap')
_uv.uv.foreach_set('vector', [0.375, 0.0, 0.625, 0.0, 0.625, 0.25, 0.375, 0.25, 0.375, 0.25, 0.625, 0.25, 0.625, 0.5, 0.375, 0.5, 0.375, 0.5, 0.625, 0.5, 0.625, 0.75, 0.375, 0.75, 0.375, 0.75, 0.625, 0.75, 0.625, 1.0, 0.375, 1.0, 0.125, 0.5, 0.375, 0.5, 0.375, 0.75, 0.125, 0.75, 0.625, 0.5, 0.875, 0.5, 0.875, 0.75, 0.625, 0.75])
me_cube_001.materials.append(mat_material_001)
me_cube_001.update()
me_cube_002 = bpy.data.meshes.new('Cube.002')
me_cube_002.from_pydata([(-1.0, -1.0, -1.0), (-1.0, 1.0, -1.0), (1.0, -1.0, -1.0), (1.0, 1.0, -1.0), (-0.8833, -0.8833, 1.0), (-1.0, -1.0, 0.8833), (-0.928, -0.928, 0.9911), (-0.9658, -0.9658, 0.9658), (-0.9911, -0.9911, 0.928), (-0.8833, 0.8833, 1.0), (-1.0, 1.0, 0.8833), (-0.928, 0.928, 0.9911), (-0.9658, 0.9658, 0.9658), (-0.9911, 0.9911, 0.928), (0.8833, -0.8833, 1.0), (1.0, -1.0, 0.8833), (0.928, -0.928, 0.9911), (0.9658, -0.9658, 0.9658), (0.9911, -0.9911, 0.928), (0.8833, 0.8833, 1.0), (1.0, 1.0, 0.8833), (0.928, 0.928, 0.9911), (0.9658, 0.9658, 0.9658), (0.9911, 0.9911, 0.928), (-1.45, 1.0, -1.533), (-1.45, -1.0, -1.533), (0.5496, 1.0, -1.533), (0.5496, -1.0, -1.533)], [], [(19, 9, 4, 14), (3, 20, 15, 2), (0, 5, 10, 1), (3, 2, 27, 26), (1, 10, 20, 3), (4, 9, 11, 6), (6, 11, 12, 7), (7, 12, 13, 8), (8, 13, 10, 5), (9, 19, 21, 11), (11, 21, 22, 12), (12, 22, 23, 13), (13, 23, 20, 10), (19, 14, 16, 21), (21, 16, 17, 22), (22, 17, 18, 23), (23, 18, 15, 20), (14, 4, 6, 16), (16, 6, 7, 17), (17, 7, 8, 18), (18, 8, 5, 15), (2, 15, 5, 0), (24, 26, 27, 25), (0, 1, 24, 25), (2, 0, 25, 27), (1, 3, 26, 24)])
_uv = me_cube_002.uv_layers.new(name='UVMap')
_uv.uv.foreach_set('vector', [0.6396, 0.5146, 0.8604, 0.5146, 0.8604, 0.7354, 0.6396, 0.7354, 0.375, 0.5, 0.6104, 0.5, 0.6104, 0.75, 0.375, 0.75, 0.375, 0.0, 0.6104, 0.0, 0.6104, 0.25, 0.375, 0.25, 0.375, 0.5, 0.375, 0.75, 0.375, 0.75, 0.375, 0.5, 0.375, 0.25, 0.6104, 0.25, 0.6104, 0.5, 0.375, 0.5, 0.8604, 0.7354, 0.8604, 0.5146, 0.866, 0.509, 0.866, 0.741, 0.866, 0.741, 0.866, 0.509, 0.875, 0.5043, 0.875, 0.7457, 0.625, 0.004271, 0.625, 0.2457, 0.616, 0.2489, 0.616, 0.00111, 0.616, 0.00111, 0.616, 0.2489, 0.6104, 0.25, 0.6104, 0.0, 0.8604, 0.5146, 0.6396, 0.5146, 0.634, 0.509, 0.866, 0.509, 0.866, 0.509, 0.634, 0.509, 0.6293, 0.5, 0.8707, 0.5, 0.625, 0.2543, 0.625, 0.4957, 0.616, 0.4989, 0.616, 0.2511, 0.616, 0.2511, 0.616, 0.4989, 0.6104, 0.5, 0.6104, 0.25, 0.6396, 0.5146, 0.6396, 0.7354, 0.634, 0.741, 0.634, 0.509, 0.634, 0.509, 0.634, 0.741, 0.625, 0.7457, 0.625, 0.5043, 0.625, 0.5043, 0.625, 0.7457, 0.616, 0.7489, 0.616, 0.5011, 0.616, 0.5011, 0.616, 0.7489, 0.6104, 0.75, 0.6104, 0.5, 0.6396, 0.7354, 0.8604, 0.7354, 0.866, 0.741, 0.634, 0.741, 0.634, 0.741, 0.866, 0.741, 0.8707, 0.75, 0.6293, 0.75, 0.625, 0.7543, 0.625, 0.9957, 0.616, 0.9989, 0.616, 0.7511, 0.616, 0.7511, 0.616, 0.9989, 0.6104, 1.0, 0.6104, 0.75, 0.375, 0.75, 0.6104, 0.75, 0.6104, 1.0, 0.375, 1.0, 0.125, 0.5, 0.375, 0.5, 0.375, 0.75, 0.125, 0.75, 0.375, 0.0, 0.375, 0.25, 0.375, 0.25, 0.375, 0.0, 0.375, 0.75, 0.375, 1.0, 0.375, 1.0, 0.375, 0.75, 0.375, 0.25, 0.375, 0.5, 0.375, 0.5, 0.375, 0.25])
me_cube_002.materials.append(mat_material_002)
me_cube_002.update()
me_cylinder = bpy.data.meshes.new('Cylinder')
me_cylinder.from_pydata([(0.0, 1.0, -1.0), (0.0, 1.0, 1.0), (0.1951, 0.9808, -1.0), (0.1951, 0.9808, 1.0), (0.3827, 0.9239, -1.0), (0.3827, 0.9239, 1.0), (0.5556, 0.8315, -1.0), (0.5556, 0.8315, 1.0), (0.7071, 0.7071, -1.0), (0.7071, 0.7071, 1.0), (0.8315, 0.5556, -1.0), (0.8315, 0.5556, 1.0), (0.9239, 0.3827, -1.0), (0.9239, 0.3827, 1.0), (0.9808, 0.1951, -1.0), (0.9808, 0.1951, 1.0), (1.0, 0.0, -1.0), (1.0, 0.0, 1.0), (0.9808, -0.1951, -1.0), (0.9808, -0.1951, 1.0), (0.9239, -0.3827, -1.0), (0.9239, -0.3827, 1.0), (0.8315, -0.5556, -1.0), (0.8315, -0.5556, 1.0), (0.7071, -0.7071, -1.0), (0.7071, -0.7071, 1.0), (0.5556, -0.8315, -1.0), (0.5556, -0.8315, 1.0), (0.3827, -0.9239, -1.0), (0.3827, -0.9239, 1.0), (0.1951, -0.9808, -1.0), (0.1951, -0.9808, 1.0), (0.0, -1.0, -1.0), (0.0, -1.0, 1.0), (-0.1951, -0.9808, -1.0), (-0.1951, -0.9808, 1.0), (-0.3827, -0.9239, -1.0), (-0.3827, -0.9239, 1.0), (-0.5556, -0.8315, -1.0), (-0.5556, -0.8315, 1.0), (-0.7071, -0.7071, -1.0), (-0.7071, -0.7071, 1.0), (-0.8315, -0.5556, -1.0), (-0.8315, -0.5556, 1.0), (-0.9239, -0.3827, -1.0), (-0.9239, -0.3827, 1.0), (-0.9808, -0.1951, -1.0), (-0.9808, -0.1951, 1.0), (-1.0, 0.0, -1.0), (-1.0, 0.0, 1.0), (-0.9808, 0.1951, -1.0), (-0.9808, 0.1951, 1.0), (-0.9239, 0.3827, -1.0), (-0.9239, 0.3827, 1.0), (-0.8315, 0.5556, -1.0), (-0.8315, 0.5556, 1.0), (-0.7071, 0.7071, -1.0), (-0.7071, 0.7071, 1.0), (-0.5556, 0.8315, -1.0), (-0.5556, 0.8315, 1.0), (-0.3827, 0.9239, -1.0), (-0.3827, 0.9239, 1.0), (-0.1951, 0.9808, -1.0), (-0.1951, 0.9808, 1.0)], [], [(0, 1, 3, 2), (2, 3, 5, 4), (4, 5, 7, 6), (6, 7, 9, 8), (8, 9, 11, 10), (10, 11, 13, 12), (12, 13, 15, 14), (14, 15, 17, 16), (16, 17, 19, 18), (18, 19, 21, 20), (20, 21, 23, 22), (22, 23, 25, 24), (24, 25, 27, 26), (26, 27, 29, 28), (28, 29, 31, 30), (30, 31, 33, 32), (32, 33, 35, 34), (34, 35, 37, 36), (36, 37, 39, 38), (38, 39, 41, 40), (40, 41, 43, 42), (42, 43, 45, 44), (44, 45, 47, 46), (46, 47, 49, 48), (48, 49, 51, 50), (50, 51, 53, 52), (52, 53, 55, 54), (54, 55, 57, 56), (56, 57, 59, 58), (58, 59, 61, 60), (3, 1, 63, 61, 59, 57, 55, 53, 51, 49, 47, 45, 43, 41, 39, 37, 35, 33, 31, 29, 27, 25, 23, 21, 19, 17, 15, 13, 11, 9, 7, 5), (60, 61, 63, 62), (62, 63, 1, 0), (0, 2, 4, 6, 8, 10, 12, 14, 16, 18, 20, 22, 24, 26, 28, 30, 32, 34, 36, 38, 40, 42, 44, 46, 48, 50, 52, 54, 56, 58, 60, 62)])
_uv = me_cylinder.uv_layers.new(name='UVMap')
_uv.uv.foreach_set('vector', [1.0, 0.5, 1.0, 1.0, 0.9688, 1.0, 0.9688, 0.5, 0.9688, 0.5, 0.9688, 1.0, 0.9375, 1.0, 0.9375, 0.5, 0.9375, 0.5, 0.9375, 1.0, 0.9062, 1.0, 0.9062, 0.5, 0.9062, 0.5, 0.9062, 1.0, 0.875, 1.0, 0.875, 0.5, 0.875, 0.5, 0.875, 1.0, 0.8438, 1.0, 0.8438, 0.5, 0.8438, 0.5, 0.8438, 1.0, 0.8125, 1.0, 0.8125, 0.5, 0.8125, 0.5, 0.8125, 1.0, 0.7812, 1.0, 0.7812, 0.5, 0.7812, 0.5, 0.7812, 1.0, 0.75, 1.0, 0.75, 0.5, 0.75, 0.5, 0.75, 1.0, 0.7188, 1.0, 0.7188, 0.5, 0.7188, 0.5, 0.7188, 1.0, 0.6875, 1.0, 0.6875, 0.5, 0.6875, 0.5, 0.6875, 1.0, 0.6562, 1.0, 0.6562, 0.5, 0.6562, 0.5, 0.6562, 1.0, 0.625, 1.0, 0.625, 0.5, 0.625, 0.5, 0.625, 1.0, 0.5938, 1.0, 0.5938, 0.5, 0.5938, 0.5, 0.5938, 1.0, 0.5625, 1.0, 0.5625, 0.5, 0.5625, 0.5, 0.5625, 1.0, 0.5312, 1.0, 0.5312, 0.5, 0.5312, 0.5, 0.5312, 1.0, 0.5, 1.0, 0.5, 0.5, 0.5, 0.5, 0.5, 1.0, 0.4688, 1.0, 0.4688, 0.5, 0.4688, 0.5, 0.4688, 1.0, 0.4375, 1.0, 0.4375, 0.5, 0.4375, 0.5, 0.4375, 1.0, 0.4062, 1.0, 0.4062, 0.5, 0.4062, 0.5, 0.4062, 1.0, 0.375, 1.0, 0.375, 0.5, 0.375, 0.5, 0.375, 1.0, 0.3438, 1.0, 0.3438, 0.5, 0.3438, 0.5, 0.3438, 1.0, 0.3125, 1.0, 0.3125, 0.5, 0.3125, 0.5, 0.3125, 1.0, 0.2812, 1.0, 0.2812, 0.5, 0.2812, 0.5, 0.2812, 1.0, 0.25, 1.0, 0.25, 0.5, 0.25, 0.5, 0.25, 1.0, 0.2188, 1.0, 0.2188, 0.5, 0.2188, 0.5, 0.2188, 1.0, 0.1875, 1.0, 0.1875, 0.5, 0.1875, 0.5, 0.1875, 1.0, 0.1562, 1.0, 0.1562, 0.5, 0.1562, 0.5, 0.1562, 1.0, 0.125, 1.0, 0.125, 0.5, 0.125, 0.5, 0.125, 1.0, 0.09375, 1.0, 0.09375, 0.5, 0.09375, 0.5, 0.09375, 1.0, 0.0625, 1.0, 0.0625, 0.5, 0.2968, 0.4854, 0.25, 0.49, 0.2032, 0.4854, 0.1582, 0.4717, 0.1167, 0.4496, 0.08029, 0.4197, 0.05045, 0.3833, 0.02827, 0.3418, 0.01461, 0.2968, 0.01, 0.25, 0.01461, 0.2032, 0.02827, 0.1582, 0.05045, 0.1167, 0.08029, 0.08029, 0.1167, 0.05045, 0.1582, 0.02827, 0.2032, 0.01461, 0.25, 0.01, 0.2968, 0.01461, 0.3418, 0.02827, 0.3833, 0.05045, 0.4197, 0.08029, 0.4496, 0.1167, 0.4717, 0.1582, 0.4854, 0.2032, 0.49, 0.25, 0.4854, 0.2968, 0.4717, 0.3418, 0.4496, 0.3833, 0.4197, 0.4197, 0.3833, 0.4496, 0.3418, 0.4717, 0.0625, 0.5, 0.0625, 1.0, 0.03125, 1.0, 0.03125, 0.5, 0.03125, 0.5, 0.03125, 1.0, 0.0, 1.0, 0.0, 0.5, 0.75, 0.49, 0.7968, 0.4854, 0.8418, 0.4717, 0.8833, 0.4496, 0.9197, 0.4197, 0.9496, 0.3833, 0.9717, 0.3418, 0.9854, 0.2968, 0.99, 0.25, 0.9854, 0.2032, 0.9717, 0.1582, 0.9496, 0.1167, 0.9197, 0.08029, 0.8833, 0.05045, 0.8418, 0.02827, 0.7968, 0.01461, 0.75, 0.01, 0.7032, 0.01461, 0.6582, 0.02827, 0.6167, 0.05045, 0.5803, 0.08029, 0.5504, 0.1167, 0.5283, 0.1582, 0.5146, 0.2032, 0.51, 0.25, 0.5146, 0.2968, 0.5283, 0.3418, 0.5504, 0.3833, 0.5803, 0.4197, 0.6167, 0.4496, 0.6582, 0.4717, 0.7032, 0.4854])
me_cylinder.materials.append(mat_material_002)
me_cylinder.update()

# ---- objects
ob_sphere = bpy.data.objects.new('Sphere', me_sphere)
ob_cube = bpy.data.objects.new('Cube', me_cube)
ob_cube_001 = bpy.data.objects.new('Cube.001', me_cube_001)
ob_cube_002 = bpy.data.objects.new('Cube.002', me_cube_002)
ob_cylinder = bpy.data.objects.new('Cylinder', me_cylinder)

# ---- transforms, parenting, visibility, modifiers, constraints
ob_sphere.location = (0.0, 0.0, 0.0)
_m = ob_sphere.modifiers.new('Subdivision', 'SUBSURF')
_m.levels = 2
ob_cube.location = (-0.4587, 0.0, -0.1595)
ob_cube.scale = (-0.07929, -0.5858, -0.02306)
ob_cube_001.location = (0.4639, 0.0, -0.1595)
ob_cube_001.scale = (-0.07929, -0.5858, -0.02306)
ob_cube_002.location = (-1.372, 0.0, -0.07193)
ob_cube_002.scale = (0.127, 0.1268, 0.2069)
ob_cylinder.location = (-1.091, 0.0, 0.07112)
ob_cylinder.rotation_euler = (0.0, -4.821, 0.0)
ob_cylinder.scale = (0.03035, 0.03035, 0.2828)

# ---- collection membership
col_collection.objects.link(ob_sphere)
col_collection.objects.link(ob_cube)
col_collection.objects.link(ob_cube_001)
col_collection.objects.link(ob_cube_002)
col_collection.objects.link(ob_cylinder)

# ---- scene / render settings (as saved in the file)
scene.frame_start = 1; scene.frame_end = 250; scene.frame_set(1)
scene.render.engine = 'BLENDER_EEVEE_NEXT'
scene.cycles.sampling_pattern = 'TABULATED_SOBOL'
scene.eevee.ray_tracing_options.trace_max_roughness = 0.0
bpy.context.view_layer.update()

# ---- added for rendering (the .blend has no active camera and no usable light): camera, sun
cam_auto = bpy.data.cameras.new('AutoCamera')
cam_auto.lens = 50.0
cam_auto.sensor_width = 36.0
cam_auto.clip_end = 1000.0
ob_auto_camera = bpy.data.objects.new('AutoCamera', cam_auto)
scene.collection.objects.link(ob_auto_camera)
ob_auto_camera.location = (3.27276, -3.89366, 2.33968)
ob_auto_camera.rotation_euler = (1.09748, -7.21219e-08, 0.694738)
scene.camera = ob_auto_camera
light_auto_sun = bpy.data.lights.new('AutoSun', 'SUN')
light_auto_sun.energy = 3.0
light_auto_sun.angle = 0.0523599
ob_auto_sun = bpy.data.objects.new('AutoSun', light_auto_sun)
scene.collection.objects.link(ob_auto_sun)
ob_auto_sun.rotation_euler = (0.872665, 0.174533, 0.523599)
bpy.context.view_layer.update()
